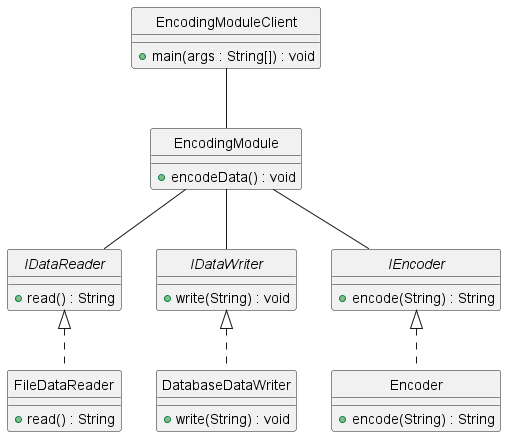

The diagram above was rendered by PlantUML. Its source (embedded in the PNG):
@startuml
skinparam style strictuml

interface IDataReader {
    +read() : String
}

interface IDataWriter {
    +write(String) : void
}

interface IEncoder {
    +encode(String) : String
}

class EncodingModuleClient {
    +main(args : String[]) : void
}


class FileDataReader implements IDataReader {
    +read() : String

}

class DatabaseDataWriter implements IDataWriter {
    +write(String) : void

}

class Encoder implements IEncoder {
    +encode(String) : String
}

class EncodingModule {
    +encodeData() : void
}

EncodingModuleClient -- EncodingModule
EncodingModule -- IDataReader
EncodingModule -- IDataWriter
EncodingModule -- IEncoder

@enduml